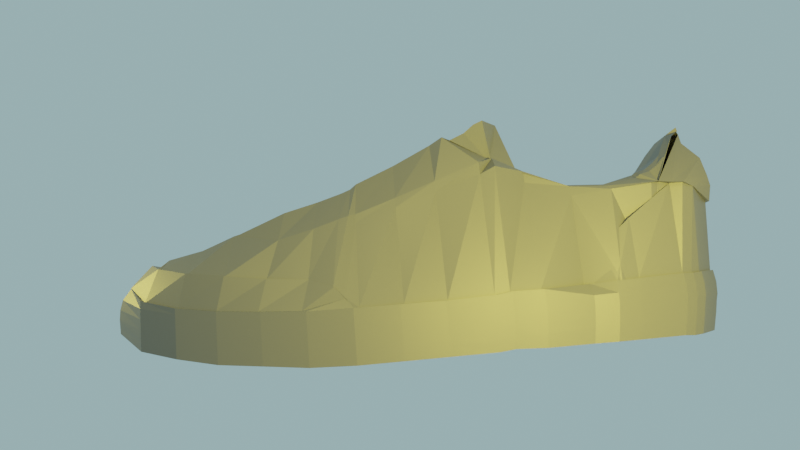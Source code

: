 # Source: nikeshoe.blend  (saved by Blender 2.83.19; exported with 4.5.12 LTS)
import bpy
from mathutils import Matrix  # noqa: F401  (used for matrix-valued properties, if any)

bpy.ops.wm.read_factory_settings(use_empty=True)
scene = bpy.context.scene
scene.name = 'Scene'

# ---- collections
col_collection = bpy.data.collections.new('Collection'); scene.collection.children.link(col_collection)

# ---- materials (node trees are filled in below, after node groups)
mat_material_001 = bpy.data.materials.new('Material.001')
mat_material_001.use_transparent_shadow = False

# ---- material node trees
mat_material_001.use_nodes = True; mat_material_001.node_tree.nodes.clear()
_N = mat_material_001.node_tree.nodes; _L = mat_material_001.node_tree.links
n0 = _N.new('ShaderNodeBsdfPrincipled'); n0.name = 'Principled BSDF'; n0.location = (10, 300)
n0.distribution = 'GGX'
n0.subsurface_method = 'BURLEY'
n0.inputs[0].default_value = (0.1065, 0.1065, 0.1065, 1.0)
n0.inputs[3].default_value = 1.45
n0.inputs[27].default_value = (0.0, 0.0, 0.0, 1.0)
n0.inputs[28].default_value = 1.0
n1 = _N.new('ShaderNodeOutputMaterial'); n1.name = 'Material Output'; n1.location = (300, 300)
_L.new(n0.outputs[0], n1.inputs[0])
n1.is_active_output = True

# ---- world
world_world = bpy.data.worlds.new('World'); scene.world = world_world
world_world.use_nodes = True; world_world.node_tree.nodes.clear()
_N = world_world.node_tree.nodes; _L = world_world.node_tree.links
n0 = _N.new('ShaderNodeOutputWorld'); n0.name = 'World Output'; n0.location = (300, 300)
n1 = _N.new('ShaderNodeMixShader'); n1.name = 'Mix Shader'; n1.location = (-67, 598)
n2 = _N.new('ShaderNodeRGB'); n2.name = 'RGB'; n2.location = (-137, 478)
n2.outputs[0].default_value = (0.3042, 0.4789, 0.5, 1.0)
n3 = _N.new('ShaderNodeBackground'); n3.name = 'Background'; n3.location = (90, 361)
_L.new(n3.outputs[0], n0.inputs[0])
_L.new(n2.outputs[0], n3.inputs[0])
n0.is_active_output = True
world_world.color = (0.05088, 0.05088, 0.05088)
world_world.use_sun_shadow = False
world_world.sun_shadow_jitter_overblur = 0.0

# ---- cameras
cam_camera = bpy.data.cameras.new('Camera')
cam_camera.sensor_fit = 'VERTICAL'
cam_camera.clip_end = 100.0
cam_camera.lens = 34.0
cam_camera.ortho_scale = 7.314
cam_camera.show_background_images = True

# ---- lights
light_light = bpy.data.lights.new('Light', 'POINT')
light_light.color = (0.2266, 0.1901, 0.02893)
light_light.transmission_factor = 0.0
light_light.energy = 1000.0
light_light.shadow_soft_size = 0.1
light_light.shadow_maximum_resolution = 0.006
light_light.use_absolute_resolution = True
light_light_001 = bpy.data.lights.new('Light.001', 'POINT')
light_light_001.color = (0.4385, 0.3662, 0.0514)
light_light_001.transmission_factor = 0.0
light_light_001.energy = 1000.0
light_light_001.shadow_soft_size = 0.1
light_light_001.shadow_maximum_resolution = 0.006
light_light_001.use_absolute_resolution = True
light_light_002 = bpy.data.lights.new('Light.002', 'POINT')
light_light_002.color = (0.3264, 0.2731, 0.03963)
light_light_002.transmission_factor = 0.0
light_light_002.energy = 1000.0
light_light_002.shadow_soft_size = 0.1
light_light_002.shadow_maximum_resolution = 0.006
light_light_002.use_absolute_resolution = True

# ---- meshes
me_cube_001 = bpy.data.meshes.new('Cube.001')
me_cube_001.from_pydata([(0.08709, -9.547, 8.891), (-0.02705, -9.182, 10.72), (-1.531, 1.0, 7.127), (-1.531, 1.0, 9.127), (0.9202, -9.547, 8.891), (0.8867, -9.182, 10.72), (3.171, 1.0, 7.127), (3.171, 1.0, 9.127), (-0.3484, 9.557, 9.531), (-0.3484, 9.334, 7.127), (0.4845, 9.334, 7.127), (0.4845, 9.557, 9.531), (0.08709, -9.553, 9.073), (0.08709, -9.572, 9.473), (0.08709, -9.537, 9.873), (0.08709, -9.431, 10.27), (-1.531, 1.0, 8.727), (-1.531, 1.0, 8.327), (-1.531, 1.0, 7.927), (-1.531, 1.0, 7.527), (3.171, 1.0, 8.727), (3.171, 1.0, 8.327), (3.171, 1.0, 7.927), (3.171, 1.0, 7.527), (0.9674, -9.431, 10.27), (0.9371, -9.537, 9.873), (0.9202, -9.572, 9.473), (0.9202, -9.553, 9.073), (-0.3484, 9.606, 9.05), (-0.3484, 9.59, 8.569), (-0.3484, 9.542, 8.337), (-0.3484, 9.468, 7.84), (0.4845, 9.606, 9.05), (0.4845, 9.59, 8.569), (0.4845, 9.542, 8.337), (0.4845, 9.468, 7.84), (2.875, 2.385, 7.127), (2.649, 3.774, 7.127), (2.374, 5.163, 7.127), (2.176, 6.552, 7.127), (1.824, 7.941, 7.127), (1.824, 8.126, 9.463), (2.176, 6.7, 9.396), (2.133, 5.274, 9.329), (2.649, 3.848, 9.261), (2.875, 2.422, 9.194), (-1.644, 2.385, 7.127), (-1.875, 3.774, 7.127), (-2.159, 5.163, 7.127), (-2.159, 6.552, 7.127), (-2.159, 7.941, 7.127), (-2.159, 8.126, 9.463), (-2.159, 6.7, 9.396), (-2.159, 5.274, 9.329), (-1.875, 3.848, 9.261), (-1.644, 2.422, 9.194), (-1.644, 2.407, 7.579), (-1.875, 3.818, 7.631), (-2.159, 5.23, 7.684), (-2.159, 6.641, 7.736), (-2.159, 8.052, 7.788), (-1.644, 2.419, 7.995), (-1.875, 3.843, 8.063), (-2.159, 5.266, 8.132), (-2.159, 6.69, 8.2), (-2.159, 8.114, 8.268), (-1.644, 2.427, 8.367), (-1.875, 3.859, 8.408), (-2.159, 5.291, 8.448), (-2.159, 6.722, 8.488), (-2.159, 8.154, 8.529), (-1.644, 2.43, 8.781), (-1.875, 3.864, 8.835), (-2.159, 5.299, 8.888), (-2.159, 6.733, 8.942), (-2.159, 8.168, 8.996), (2.875, 2.43, 8.781), (2.649, 3.864, 8.835), (2.374, 5.299, 8.888), (2.176, 6.733, 8.942), (1.824, 8.168, 8.996), (2.875, 2.427, 8.367), (2.649, 3.859, 8.408), (2.374, 5.291, 8.448), (2.176, 6.722, 8.488), (1.824, 8.154, 8.529), (2.875, 2.419, 7.995), (2.649, 3.843, 8.063), (2.374, 5.266, 8.132), (2.176, 6.69, 8.2), (1.824, 8.114, 8.268), (2.875, 2.407, 7.579), (2.649, 3.818, 7.631), (2.374, 5.23, 7.684), (2.176, 6.641, 7.736), (1.824, 8.052, 7.788), (-1.583, -0.2862, 7.127), (-1.943, -1.572, 7.127), (-2.264, -2.858, 7.185), (-2.409, -4.145, 7.357), (-2.371, -5.431, 7.515), (-2.159, -6.717, 7.38), (-1.53, -8.003, 8.163), (-1.53, -8.003, 10.05), (-2.159, -6.717, 9.207), (-2.371, -5.431, 9.4), (-2.409, -4.145, 9.246), (-2.264, -2.858, 9.137), (-1.943, -1.572, 9.127), (-1.583, -0.2862, 9.127), (2.795, -8.003, 8.163), (3.379, -6.717, 7.812), (3.681, -5.431, 7.515), (3.817, -4.145, 7.357), (3.86, -2.858, 7.185), (3.74, -1.572, 7.127), (3.469, -0.2862, 7.127), (3.469, -0.2862, 9.127), (3.74, -1.572, 9.127), (3.86, -2.858, 9.137), (3.817, -4.145, 9.246), (3.681, -5.431, 9.4), (3.379, -6.717, 9.639), (2.772, -8.003, 10.05), (3.469, -0.2862, 7.527), (3.74, -1.572, 7.527), (3.86, -2.858, 7.585), (3.817, -4.145, 7.757), (3.681, -5.431, 7.915), (3.379, -6.717, 8.212), (2.795, -8.003, 8.563), (3.469, -0.2862, 7.927), (3.74, -1.572, 7.927), (3.86, -2.858, 7.985), (3.817, -4.145, 8.157), (3.681, -5.431, 8.315), (3.379, -6.717, 8.612), (2.795, -8.003, 8.963), (3.469, -0.2862, 8.327), (3.74, -1.572, 8.327), (3.86, -2.858, 8.385), (3.817, -4.145, 8.557), (3.681, -5.431, 8.715), (3.379, -6.717, 9.012), (2.795, -8.003, 9.363), (3.469, -0.2862, 8.727), (3.74, -1.572, 8.727), (3.86, -2.858, 8.785), (3.817, -4.145, 8.957), (3.681, -5.431, 9.115), (3.379, -6.717, 9.412), (2.795, -8.003, 9.763), (-1.53, -8.003, 8.563), (-2.159, -6.717, 7.78), (-2.371, -5.431, 7.915), (-2.409, -4.145, 7.757), (-2.264, -2.858, 7.585), (-1.943, -1.572, 7.527), (-1.583, -0.2862, 7.527), (-1.53, -8.003, 8.963), (-2.159, -6.717, 8.18), (-2.371, -5.431, 8.315), (-2.409, -4.145, 8.157), (-2.264, -2.858, 7.985), (-1.943, -1.572, 7.927), (-1.583, -0.2862, 7.927), (-1.53, -8.003, 9.363), (-2.159, -6.717, 8.58), (-2.371, -5.431, 8.715), (-2.409, -4.145, 8.557), (-2.264, -2.858, 8.385), (-1.943, -1.572, 8.327), (-1.583, -0.2862, 8.327), (-1.53, -8.003, 9.763), (-2.159, -6.717, 8.98), (-2.371, -5.431, 9.115), (-2.409, -4.145, 8.957), (-2.264, -2.858, 8.785), (-1.943, -1.572, 8.727), (-1.583, -0.2862, 8.727), (2.731, -7.878, 9.964), (1.222, -9.02, 10.72), (-0.2931, -9.02, 10.72), (-1.482, -7.878, 10.03), (-2.11, -6.654, 9.206), (-2.323, -5.43, 9.41), (-2.361, -4.206, 9.264), (-2.216, -2.982, 9.161), (-1.953, -1.758, 9.239), (3.596, -1.758, 9.491), (3.831, -2.982, 9.161), (3.769, -4.206, 9.264), (3.633, -5.43, 9.41), (3.331, -6.654, 9.638), (2.084, -7.736, 11.29), (1.047, -8.385, 11.59), (-0.4449, -8.385, 11.59), (-1.482, -7.736, 11.29), (-1.982, -6.512, 10.47), (-2.323, -5.288, 10.67), (-2.298, -4.064, 10.44), (-2.216, -2.84, 10.29), (-1.95, -2.088, 9.505), (3.592, -2.088, 9.921), (3.298, -2.84, 10.29), (3.308, -4.064, 10.44), (3.308, -5.288, 10.67), (3.042, -6.512, 10.91), (1.463, -7.757, 11.4), (0.914, -8.261, 11.55), (-0.3749, -8.196, 11.37), (-0.7218, -7.822, 11.55), (-1.89, -1.57, 9.146), (3.724, -1.611, 9.146), (-1.922, -1.794, 9.283), (3.608, -1.794, 9.503), (3.577, -2.119, 9.927), (-1.942, -2.119, 9.561), (-1.467, -7.676, 11.27), (-1.911, -6.472, 10.46), (-2.234, -5.267, 10.66), (-2.234, -4.063, 10.44), (-2.171, -2.859, 10.29), (3.293, -2.859, 10.29), (3.239, -4.063, 10.44), (3.287, -5.267, 10.66), (2.983, -6.472, 10.89), (2.069, -7.676, 11.27), (-1.83, -1.495, 9.53), (-1.561, -1.677, 12.64), (2.6, -1.677, 12.64), (2.6, -1.977, 12.54), (-1.528, -1.977, 12.54), (-1.028, -7.559, 11.66), (-1.139, -6.355, 11.88), (-1.168, -5.356, 12.35), (-1.735, -3.827, 11.94), (-1.554, -2.742, 12.26), (2.6, -2.742, 12.26), (2.6, -3.827, 11.94), (1.977, -5.356, 12.35), (1.975, -6.355, 11.88), (1.658, -7.559, 11.66), (-1.536, -0.1896, 9.13), (-1.484, 1.036, 9.13), (3.095, 1.036, 9.13), (2.829, 2.392, 9.194), (-1.597, 2.392, 9.194), (2.042, 5.111, 9.322), (2.602, 3.751, 9.258), (-2.112, 5.111, 9.322), (-1.828, 3.751, 9.258), (-1.836, -1.416, 9.13), (3.382, -0.1896, 9.13), (3.655, -1.416, 9.13), (-1.462, -0.2512, 13.19), (-1.359, 0.9749, 13.71), (2.515, 0.9749, 13.71), (2.617, 2.33, 14.26), (-0.8583, 2.33, 14.26), (2.0, 5.049, 13.15), (2.086, 3.69, 13.88), (-1.31, 5.049, 13.15), (-1.559, 3.69, 13.88), (-1.555, -1.477, 12.69), (2.491, -0.2512, 13.19), (2.517, -1.477, 12.69), (2.769, 2.854, 7.186), (2.769, 2.903, 9.274), (-1.72, 2.854, 7.512), (-1.72, 2.903, 9.6), (-1.72, 2.884, 7.981), (-1.72, 2.9, 8.402), (-1.72, 2.91, 8.765), (-1.72, 2.914, 9.183), (2.769, 2.914, 8.857), (2.769, 2.91, 8.439), (2.769, 2.9, 8.076), (2.769, 2.884, 7.655), (2.723, 2.852, 9.273), (-1.673, 2.852, 9.599), (2.086, 2.79, 14.52), (-1.171, 2.79, 14.52), (-0.3129, 9.481, 9.527), (0.4491, 9.481, 9.527), (1.789, 8.101, 9.462), (2.097, 6.726, 9.397), (2.097, 5.35, 9.332), (-2.123, 8.101, 9.462), (-2.123, 6.726, 9.397), (-2.123, 5.35, 9.332), (-0.7438, 9.523, 12.3), (0.7364, 9.523, 12.3), (1.937, 8.034, 12.95), (2.097, 6.659, 11.72), (1.741, 5.283, 9.302), (-2.123, 8.034, 12.95), (-2.123, 6.659, 11.72), (-2.123, 5.283, 9.628), (1.473, 8.583, 7.106), (-1.436, 8.882, 7.169), (-1.436, 9.007, 7.862), (-1.436, 9.076, 8.352), (-1.436, 9.121, 8.595), (-1.436, 9.136, 9.071), (1.473, 8.838, 9.008), (1.473, 8.822, 8.532), (1.473, 8.777, 8.289), (1.473, 8.708, 7.799), (1.473, 8.791, 9.483), (-1.436, 9.09, 9.546), (1.438, 8.735, 9.481), (-1.4, 9.034, 9.594), (1.876, 8.735, 12.79), (-1.402, 8.907, 12.75), (2.339, 5.857, 7.127), (2.339, 5.987, 9.362), (-2.159, 5.857, 7.127), (-2.159, 5.987, 9.362), (-2.159, 5.935, 7.71), (-2.159, 5.978, 8.166), (-2.159, 6.007, 8.468), (-2.159, 6.016, 8.915), (2.339, 6.016, 8.915), (2.339, 6.007, 8.468), (2.339, 5.978, 8.166), (2.339, 5.935, 7.71), (2.303, 6.038, 9.365), (-2.123, 6.038, 9.365), (2.097, 5.68, 10.67), (-2.133, 5.68, 10.67), (1.72, 7.437, 9.384), (-2.112, 7.437, 9.384), (-2.112, 7.375, 13.21), (-1.536, -0.2453, 12.8), (-1.571, -1.471, 12.35), (2.086, 3.696, 13.43), (2.043, 5.055, 12.78), (2.617, -1.471, 12.35), (2.617, 2.336, 13.78), (2.617, 0.9808, 13.27), (2.617, -0.2453, 12.8), (-1.456, 3.696, 13.43), (-1.547, 5.055, 12.78), (-1.511, 0.9808, 13.27), (-1.267, 2.336, 13.78), (-1.272, 2.796, 14.05), (2.617, 2.796, 14.05), (1.957, 7.686, 13.03), (-2.112, 7.686, 13.03), (1.628, 7.81, 9.464), (-2.112, 7.81, 9.292), (-2.112, 8.059, 12.94), (1.901, 8.059, 12.94), (1.684, 8.459, 9.446), (-1.844, 8.729, 9.527), (1.649, 8.418, 9.445), (-1.808, 8.689, 9.525), (2.031, 8.385, 12.91), (-2.123, 8.385, 12.91), (1.684, 8.262, 7.09), (-1.844, 8.532, 7.171), (-1.844, 8.651, 7.847), (-1.844, 8.716, 8.332), (-1.844, 8.759, 8.585), (-1.844, 8.773, 9.056), (1.684, 8.503, 8.975), (1.684, 8.488, 8.504), (1.684, 8.445, 8.252), (1.684, 8.38, 7.767), (1.72, 7.245, 9.379), (-1.773, 7.183, 13.34), (-2.112, 7.245, 9.379), (-2.072, 7.469, 13.01), (2.043, 7.469, 13.01), (1.945, 6.116, 13.06), (-1.408, 6.116, 13.06), (-2.112, 6.178, 9.351), (2.292, 6.178, 9.351), (-1.853, 6.262, 12.9), (2.043, 6.262, 12.9), (-0.9043, 9.572, 12.28), (0.9028, 9.572, 12.28), (2.132, 8.394, 12.91), (2.132, 8.031, 12.95), (-2.157, 8.394, 12.91), (-2.157, 8.031, 12.95), (1.876, 8.756, 12.74), (-1.901, 8.756, 12.74), (2.076, 7.671, 13.03), (-2.173, 7.671, 13.03), (1.636, 7.15, 13.35), (-1.776, 7.15, 13.35), (-1.181, 9.493, 12.83), (1.324, 9.493, 12.83), (1.367, 9.282, 13.97), (1.009, 8.926, 14.73), (-1.133, 9.282, 13.97), (-0.694, 8.926, 14.73), (1.446, 9.388, 13.23), (-1.319, 9.388, 13.23), (0.7329, 8.977, 15.2), (0.6933, 8.947, 15.33), (-0.4675, 8.947, 15.33), (-0.4653, 8.977, 15.2), (1.692, 7.291, 13.46), (-1.81, 7.291, 13.46), (1.72, 7.277, 9.379), (1.72, 7.309, 9.38), (1.72, 7.341, 9.381), (1.72, 7.373, 9.382), (1.72, 7.405, 9.383), (-2.072, 7.614, 13.02), (-2.072, 7.65, 13.03), (-2.112, 7.343, 13.23), (-2.112, 7.311, 13.25), (-2.112, 7.279, 13.27), (-2.112, 7.247, 13.3), (-2.112, 7.215, 13.32), (-2.112, 7.405, 9.383), (-2.112, 7.373, 9.382), (-2.112, 7.341, 9.381), (-2.112, 7.309, 9.38), (-2.112, 7.277, 9.379), (-1.848, 7.183, 13.33), (1.487, 8.104, 14.1), (1.546, 7.833, 13.78), (1.627, 7.562, 13.55), (-0.5675, 8.635, 15.06), (-1.194, 8.375, 14.65), (-1.624, 8.104, 14.1), (-1.777, 7.833, 13.65), (-1.762, 7.562, 13.55), (-0.7746, -1.662, 13.85), (1.828, -1.662, 13.85), (1.819, -1.953, 13.72), (-0.5792, -1.953, 13.72), (-1.135, -5.163, 12.4), (-0.6145, -3.751, 13.11), (-0.5808, -2.697, 13.46), (1.796, -2.697, 13.46), (1.931, -3.751, 13.11), (2.005, -5.163, 12.4), (-0.9872, -0.2755, 14.68), (-0.8637, 0.9163, 15.36), (1.777, 0.9163, 15.36), (2.059, 1.316, 15.56), (-0.7841, 1.316, 15.56), (2.059, 2.681, 14.5), (-1.054, 2.681, 14.5), (-0.8001, -1.467, 14.04), (1.702, -0.2755, 14.68), (1.831, -1.467, 14.04), (1.916, 3.499, 14.01), (-1.276, 3.499, 14.01), (1.916, 2.76, 14.54), (-1.125, 2.76, 14.54), (1.894, 2.67, 14.52), (2.104, 1.549, 15.39), (-0.914, 2.67, 14.52), (-0.7676, 1.549, 15.39), (0.9013, 3.125, 16.25), (-0.2937, 3.125, 16.25), (1.916, 2.621, 16.14), (-0.5195, 2.621, 16.14), (1.894, 2.35, 16.02), (1.894, 2.019, 15.7), (-0.5898, 2.35, 16.02), (-0.645, 2.019, 15.7), (1.899, 4.972, 13.23), (2.127, 3.556, 13.87), (-1.421, 4.972, 13.12), (-1.409, 3.556, 13.87), (-0.7621, 3.356, 14.01), (1.851, 6.084, 13.14), (-1.585, 6.084, 13.03), (-1.791, 7.196, 13.32), (-1.861, 7.309, 13.44), (1.677, 7.162, 13.33), (1.709, 7.309, 13.44), (0.7091, 8.973, 15.35), (-0.4601, 8.973, 15.35), (1.65, 7.591, 13.54), (-1.856, 7.591, 13.54), (1.001, 8.657, 15.08), (1.191, 8.438, 14.68), (1.512, 8.156, 14.11), (1.586, 7.874, 13.78), (-0.8443, 8.661, 15.08), (-1.267, 8.438, 14.68), (-1.604, 8.156, 14.11), (-1.669, 7.874, 13.78), (1.95, 3.356, 14.01), (1.462, 4.926, 13.28), (1.518, 3.509, 14.04), (-1.156, 4.926, 13.28), (-1.533, 3.509, 14.04), (-0.9119, 3.31, 14.18), (1.356, 6.038, 13.19), (-1.412, 6.038, 13.19), (1.401, 7.032, 13.48), (-1.363, 7.032, 13.48), (-1.484, 7.263, 13.55), (-1.316, 7.116, 13.5), (1.399, 7.116, 13.5), (1.409, 7.263, 13.6), (0.674, 8.957, 15.53), (-0.4004, 8.957, 15.53), (1.413, 7.545, 13.7), (-1.507, 7.545, 13.7), (0.5115, 8.636, 15.26), (0.8265, 8.392, 14.84), (1.172, 8.11, 14.27), (1.345, 7.828, 13.95), (-0.5004, 8.636, 15.26), (-0.9013, 8.392, 14.84), (-1.247, 8.11, 14.27), (-1.435, 7.828, 13.95), (1.95, 3.31, 14.18)], [(229, 230), (391, 392), (415, 416), (416, 417), (417, 418), (480, 401), (478, 500)], [(179, 109, 3, 16), (308, 299, 10, 35), (151, 123, 5, 24), (24, 5, 1, 15), (102, 110, 4, 0), (103, 1, 182, 183), (28, 8, 11, 32), (299, 300, 9, 10), (355, 51, 288, 357), (304, 310, 8, 28), (300, 301, 31, 9), (301, 302, 30, 31), (302, 303, 29, 30), (303, 304, 28, 29), (9, 31, 35, 10), (31, 30, 34, 35), (30, 29, 33, 34), (29, 28, 32, 33), (4, 27, 12, 0), (27, 26, 13, 12), (26, 25, 14, 13), (25, 24, 15, 14), (110, 130, 27, 4), (130, 137, 26, 27), (137, 144, 25, 26), (144, 151, 24, 25), (309, 305, 32, 11), (305, 306, 33, 32), (306, 307, 34, 33), (307, 308, 35, 34), (96, 158, 19, 2), (158, 165, 18, 19), (165, 172, 17, 18), (172, 179, 16, 17), (22, 23, 91, 86), (277, 278, 92, 87), (87, 92, 93, 88), (325, 326, 94, 89), (89, 94, 95, 90), (21, 22, 86, 81), (276, 277, 87, 82), (82, 87, 88, 83), (324, 325, 89, 84), (84, 89, 90, 85), (20, 21, 81, 76), (275, 276, 82, 77), (77, 82, 83, 78), (323, 324, 84, 79), (79, 84, 85, 80), (7, 20, 76, 45), (268, 275, 77, 44), (44, 77, 78, 43), (316, 323, 79, 42), (42, 79, 80, 41), (17, 16, 71, 66), (273, 274, 72, 67), (67, 72, 73, 68), (321, 322, 74, 69), (69, 74, 75, 70), (18, 17, 66, 61), (272, 273, 67, 62), (62, 67, 68, 63), (320, 321, 69, 64), (64, 69, 70, 65), (19, 18, 61, 56), (271, 272, 62, 57), (57, 62, 63, 58), (319, 320, 64, 59), (59, 64, 65, 60), (2, 19, 56, 46), (269, 271, 57, 47), (47, 57, 58, 48), (317, 319, 59, 49), (49, 59, 60, 50), (16, 3, 55, 71), (274, 270, 54, 72), (72, 54, 53, 73), (322, 318, 52, 74), (74, 52, 51, 75), (108, 118, 254, 252), (268, 44, 249, 279), (55, 3, 244, 247), (42, 41, 285, 286), (318, 53, 290, 328), (6, 2, 46, 36), (267, 269, 47, 37), (37, 47, 48, 38), (315, 317, 49, 39), (39, 49, 50, 40), (23, 6, 36, 91), (278, 267, 37, 92), (92, 37, 38, 93), (326, 315, 39, 94), (94, 39, 40, 95), (14, 15, 173, 166), (166, 173, 174, 167), (167, 174, 175, 168), (168, 175, 176, 169), (169, 176, 177, 170), (170, 177, 178, 171), (171, 178, 179, 172), (13, 14, 166, 159), (159, 166, 167, 160), (160, 167, 168, 161), (161, 168, 169, 162), (162, 169, 170, 163), (163, 170, 171, 164), (164, 171, 172, 165), (12, 13, 159, 152), (152, 159, 160, 153), (153, 160, 161, 154), (154, 161, 162, 155), (155, 162, 163, 156), (156, 163, 164, 157), (157, 164, 165, 158), (0, 12, 152, 102), (102, 152, 153, 101), (101, 153, 154, 100), (100, 154, 155, 99), (99, 155, 156, 98), (98, 156, 157, 97), (97, 157, 158, 96), (21, 20, 145, 138), (138, 145, 146, 139), (139, 146, 147, 140), (140, 147, 148, 141), (141, 148, 149, 142), (142, 149, 150, 143), (143, 150, 151, 144), (22, 21, 138, 131), (131, 138, 139, 132), (132, 139, 140, 133), (133, 140, 141, 134), (134, 141, 142, 135), (135, 142, 143, 136), (136, 143, 144, 137), (23, 22, 131, 124), (124, 131, 132, 125), (125, 132, 133, 126), (126, 133, 134, 127), (127, 134, 135, 128), (128, 135, 136, 129), (129, 136, 137, 130), (6, 23, 124, 116), (116, 124, 125, 115), (115, 125, 126, 114), (114, 126, 127, 113), (113, 127, 128, 112), (112, 128, 129, 111), (111, 129, 130, 110), (3, 109, 243, 244), (270, 55, 247, 280), (5, 123, 180, 181), (123, 122, 193, 180), (108, 107, 187, 188), (122, 121, 192, 193), (107, 106, 186, 187), (2, 6, 116, 96), (96, 116, 115, 97), (97, 115, 114, 98), (98, 114, 113, 99), (99, 113, 112, 100), (100, 112, 111, 101), (101, 111, 110, 102), (20, 7, 117, 145), (145, 117, 118, 146), (146, 118, 119, 147), (147, 119, 120, 148), (148, 120, 121, 149), (149, 121, 122, 150), (150, 122, 123, 151), (15, 1, 103, 173), (173, 103, 104, 174), (174, 104, 105, 175), (175, 105, 106, 176), (176, 106, 107, 177), (177, 107, 108, 178), (178, 108, 109, 179), (182, 181, 195, 196), (190, 189, 203, 204), (181, 180, 194, 195), (188, 187, 201, 202), (187, 186, 200, 201), (207, 206, 225, 226), (197, 194, 227, 218), (1, 5, 181, 182), (104, 103, 183, 184), (119, 118, 189, 190), (105, 104, 184, 185), (120, 119, 190, 191), (106, 105, 185, 186), (121, 120, 191, 192), (194, 197, 211, 208), (198, 197, 218, 219), (206, 205, 224, 225), (189, 118, 213, 215), (205, 204, 223, 224), (204, 203, 216, 223), (191, 190, 204, 205), (183, 182, 196, 197), (192, 191, 205, 206), (184, 183, 197, 198), (193, 192, 206, 207), (185, 184, 198, 199), (180, 193, 207, 194), (186, 185, 199, 200), (208, 211, 210, 209), (196, 195, 209, 210), (197, 196, 210, 211), (195, 194, 208, 209), (224, 223, 238, 239), (214, 217, 232, 229), (223, 216, 231, 238), (216, 215, 230, 231), (217, 222, 237, 232), (222, 221, 236, 237), (212, 214, 229, 228), (203, 189, 215, 216), (199, 198, 219, 220), (118, 108, 212, 213), (194, 207, 226, 227), (188, 202, 217, 214), (200, 199, 220, 221), (108, 188, 214, 212), (201, 200, 221, 222), (202, 201, 222, 217), (237, 236, 438, 439), (265, 257, 445, 451), (449, 447, 460, 459), (236, 235, 437, 438), (240, 235, 234, 241), (241, 234, 233, 242), (225, 224, 239, 240), (219, 218, 233, 234), (218, 227, 242, 233), (226, 225, 240, 241), (220, 219, 234, 235), (227, 226, 241, 242), (221, 220, 235, 236), (341, 340, 257, 265), (347, 336, 261, 281), (335, 338, 266, 264), (334, 335, 264, 255), (336, 337, 260, 261), (118, 117, 253, 254), (7, 45, 246, 245), (109, 108, 252, 243), (53, 54, 251, 250), (44, 43, 248, 249), (117, 7, 245, 253), (43, 53, 250, 248), (255, 264, 450, 443), (282, 449, 459, 456), (371, 376, 475, 476), (259, 256, 444, 447), (230, 266, 452, 434), (340, 339, 258, 257), (343, 342, 263, 262), (338, 341, 265, 266), (345, 344, 256, 259), (348, 374, 370, 331), (344, 334, 255, 256), (346, 345, 259, 282), (342, 346, 282, 263), (257, 258, 446, 445), (339, 347, 281, 258), (54, 270, 280, 251), (91, 36, 267, 278), (36, 46, 269, 267), (45, 268, 279, 246), (71, 55, 270, 274), (46, 56, 271, 269), (56, 61, 272, 271), (61, 66, 273, 272), (66, 71, 274, 273), (45, 76, 275, 268), (76, 81, 276, 275), (81, 86, 277, 276), (86, 91, 278, 277), (311, 284, 292, 313), (327, 286, 294, 329), (288, 289, 297, 296), (316, 42, 286, 327), (51, 52, 289, 288), (309, 11, 284, 311), (11, 8, 283, 284), (53, 43, 287, 290), (313, 292, 382, 387), (330, 329, 294, 297), (297, 294, 293, 296), (328, 290, 298, 330), (357, 288, 296, 359), (286, 285, 293, 294), (284, 283, 291, 292), (290, 287, 295, 298), (283, 312, 314, 291), (354, 309, 311, 356), (356, 311, 313, 358), (368, 369, 308, 307), (367, 368, 307, 306), (366, 367, 306, 305), (354, 366, 305, 309), (364, 365, 304, 303), (363, 364, 303, 302), (362, 363, 302, 301), (361, 362, 301, 300), (365, 355, 310, 304), (8, 310, 312, 283), (360, 361, 300, 299), (369, 360, 299, 308), (289, 328, 330, 297), (298, 295, 329, 330), (43, 316, 327, 287), (287, 327, 329, 295), (93, 38, 315, 326), (38, 48, 317, 315), (52, 318, 328, 289), (73, 53, 318, 322), (48, 58, 319, 317), (58, 63, 320, 319), (63, 68, 321, 320), (68, 73, 322, 321), (43, 78, 323, 316), (78, 83, 324, 323), (83, 88, 325, 324), (88, 93, 326, 325), (292, 291, 381, 382), (413, 414, 333, 349), (411, 419, 332, 331), (419, 413, 349, 332), (331, 332, 351, 350), (246, 279, 347, 339), (251, 280, 346, 342), (280, 247, 345, 346), (244, 243, 334, 344), (247, 244, 344, 345), (254, 253, 341, 338), (250, 251, 342, 343), (245, 246, 339, 340), (249, 248, 337, 336), (243, 252, 335, 334), (252, 254, 338, 335), (279, 249, 336, 347), (253, 245, 340, 341), (483, 333, 477), (350, 351, 352, 353), (348, 331, 350, 353), (332, 349, 352, 351), (349, 348, 353, 352), (95, 40, 360, 369), (40, 50, 361, 360), (75, 51, 355, 365), (50, 60, 362, 361), (60, 65, 363, 362), (65, 70, 364, 363), (70, 75, 365, 364), (41, 80, 366, 354), (80, 85, 367, 366), (85, 90, 368, 367), (90, 95, 369, 368), (285, 356, 358, 293), (41, 354, 356, 285), (359, 296, 386, 385), (312, 357, 359, 314), (310, 355, 357, 312), (478, 389, 479), (377, 379, 373, 372), (378, 377, 372, 370), (379, 376, 371, 373), (380, 378, 370, 374), (337, 248, 378, 380), (376, 262, 471, 475), (343, 262, 376, 379), (248, 250, 377, 378), (250, 343, 379, 377), (260, 337, 380, 375), (383, 387, 399, 395), (381, 388, 400, 393), (390, 386, 398, 404), (387, 382, 394, 399), (384, 389, 401, 396), (431, 432, 483, 491), (358, 313, 387, 383), (293, 358, 383, 384), (418, 371, 392, 424), (291, 314, 388, 381), (293, 348, 389, 384), (479, 389, 482), (314, 359, 385, 388), (349, 296, 386, 390), (400, 399, 394, 393), (397, 395, 399, 400), (401, 404, 403, 402), (453, 261, 470, 492), (398, 396, 401, 404), (398, 396, 395, 397), (388, 385, 397, 400), (382, 381, 393, 394), (384, 383, 395, 396), (333, 483, 349), (385, 386, 398, 397), (424, 392, 406, 432), (390, 431, 349), (333, 418, 477), (387, 292, 382), (503, 477, 501), (391, 478, 375, 474), (260, 375, 474, 469), (501, 500, 504, 503), (482, 348, 487), (424, 477, 418), (372, 373, 412, 420), (420, 412, 413, 419), (370, 372, 423, 407), (407, 423, 422, 408), (408, 422, 421, 409), (409, 421, 420, 410), (410, 420, 419, 411), (373, 371, 415, 412), (412, 415, 414, 413), (264, 229, 433, 450), (230, 338, 266), (434, 433, 436, 435), (435, 436, 439, 440), (440, 439, 438, 441), (441, 438, 437, 442), (444, 445, 446, 447), (445, 444, 443, 451), (451, 443, 450, 452), (263, 282, 456, 454), (452, 450, 433, 434), (258, 281, 448, 446), (266, 265, 451, 452), (232, 237, 439, 436), (231, 230, 434, 435), (238, 231, 435, 440), (282, 259, 447, 449), (229, 232, 436, 433), (256, 255, 443, 444), (235, 240, 442, 437), (239, 238, 440, 441), (240, 239, 441, 442), (453, 454, 462, 461), (454, 456, 464, 462), (458, 457, 465, 466), (432, 406, 477, 483), (448, 281, 455, 457), (281, 261, 453, 455), (447, 446, 458, 460), (446, 448, 457, 458), (463, 464, 467, 465), (464, 463, 461, 462), (468, 466, 465, 467), (457, 455, 463, 465), (459, 460, 468, 467), (455, 453, 461, 463), (456, 459, 467, 464), (460, 458, 466, 468), (478, 479, 505, 504), (492, 470, 494, 518), (485, 484, 510, 511), (472, 473, 497, 496), (490, 491, 517, 516), (424, 501, 477), (473, 492, 518, 497), (484, 480, 506, 510), (489, 490, 516, 515), (488, 489, 515, 514), (476, 475, 499, 501), (426, 425, 486, 487), (263, 454, 473, 472), (261, 260, 469, 470), (427, 426, 487, 482), (454, 453, 492, 473), (403, 428, 488, 481), (262, 263, 472, 471), (391, 405, 479, 478), (428, 429, 489, 488), (504, 391, 474, 498), (402, 403, 481, 480), (429, 430, 490, 489), (405, 427, 482, 479), (430, 431, 491, 490), (496, 494, 493, 495), (499, 498, 500, 501), (495, 493, 498, 499), (503, 504, 505, 502), (514, 510, 506, 507), (502, 505, 508, 509), (509, 508, 513, 517), (517, 513, 512, 516), (516, 512, 511, 515), (515, 511, 510, 514), (494, 496, 497, 518), (491, 483, 509, 517), (469, 474, 498, 493), (486, 485, 511, 512), (503, 502, 477), (475, 471, 495, 499), (487, 486, 512, 513), (480, 481, 507, 506), (487, 348, 486), (482, 487, 513, 508), (470, 469, 493, 494), (479, 482, 508, 505), (485, 348, 484), (481, 488, 514, 507), (471, 472, 496, 495), (483, 477, 502, 509), (211, 218, 194, 227, 208, 242, 233), (242, 208, 194, 227), (211, 233, 218, 197), (252, 335, 229, 228), (335, 229, 264), (252, 228, 212), (349, 483, 431), (215, 254, 338, 230), (254, 189, 118), (254, 215, 189), (404, 390, 403), (428, 403, 390), (428, 390, 430), (430, 390, 431), (428, 430, 429), (387, 313, 388, 383), (388, 381, 314), (375, 478, 389, 380), (348, 486, 484, 389)])
_uv = me_cube_001.uv_layers.new(name='UVMap')
_uv.uv.foreach_set('vector', [0.575, 0.2188, 0.625, 0.2188, 0.625, 0.25, 0.575, 0.25, 0.425, 0.5, 0.375, 0.5, 0.375, 0.5, 0.425, 0.5, 0.575, 0.7188, 0.625, 0.7188, 0.625, 0.75, 0.575, 0.75, 0.575, 0.75, 0.625, 0.75, 0.625, 1.0, 0.575, 1.0, 0.125, 0.7188, 0.375, 0.7188, 0.375, 0.75, 0.125, 0.75, 0.625, 0.03125, 0.625, 0.0, 0.625, 0.0, 0.625, 0.03125, 0.575, 0.25, 0.625, 0.25, 0.625, 0.5, 0.575, 0.5, 0.375, 0.5, 0.125, 0.5, 0.125, 0.5, 0.375, 0.5, 0.625, 0.25, 0.625, 0.25, 0.625, 0.25, 0.625, 0.25, 0.575, 0.25, 0.625, 0.25, 0.625, 0.25, 0.575, 0.25, 0.375, 0.25, 0.425, 0.25, 0.425, 0.25, 0.375, 0.25, 0.425, 0.25, 0.475, 0.25, 0.475, 0.25, 0.425, 0.25, 0.475, 0.25, 0.525, 0.25, 0.525, 0.25, 0.475, 0.25, 0.525, 0.25, 0.575, 0.25, 0.575, 0.25, 0.525, 0.25, 0.375, 0.25, 0.425, 0.25, 0.425, 0.5, 0.375, 0.5, 0.425, 0.25, 0.475, 0.25, 0.475, 0.5, 0.425, 0.5, 0.475, 0.25, 0.525, 0.25, 0.525, 0.5, 0.475, 0.5, 0.525, 0.25, 0.575, 0.25, 0.575, 0.5, 0.525, 0.5, 0.375, 0.75, 0.425, 0.75, 0.425, 1.0, 0.375, 1.0, 0.425, 0.75, 0.475, 0.75, 0.475, 1.0, 0.425, 1.0, 0.475, 0.75, 0.525, 0.75, 0.525, 1.0, 0.475, 1.0, 0.525, 0.75, 0.575, 0.75, 0.575, 1.0, 0.525, 1.0, 0.375, 0.7188, 0.425, 0.7188, 0.425, 0.75, 0.375, 0.75, 0.425, 0.7188, 0.475, 0.7188, 0.475, 0.75, 0.425, 0.75, 0.475, 0.7188, 0.525, 0.7188, 0.525, 0.75, 0.475, 0.75, 0.525, 0.7188, 0.575, 0.7188, 0.575, 0.75, 0.525, 0.75, 0.625, 0.5, 0.575, 0.5, 0.575, 0.5, 0.625, 0.5, 0.575, 0.5, 0.525, 0.5, 0.525, 0.5, 0.575, 0.5, 0.525, 0.5, 0.475, 0.5, 0.475, 0.5, 0.525, 0.5, 0.475, 0.5, 0.425, 0.5, 0.425, 0.5, 0.475, 0.5, 0.375, 0.2188, 0.425, 0.2188, 0.425, 0.25, 0.375, 0.25, 0.425, 0.2188, 0.475, 0.2188, 0.475, 0.25, 0.425, 0.25, 0.475, 0.2188, 0.525, 0.2188, 0.525, 0.25, 0.475, 0.25, 0.525, 0.2188, 0.575, 0.2188, 0.575, 0.25, 0.525, 0.25, 0.475, 0.5, 0.425, 0.5, 0.425, 0.5, 0.475, 0.5, 0.475, 0.5, 0.425, 0.5, 0.425, 0.5, 0.475, 0.5, 0.475, 0.5, 0.425, 0.5, 0.425, 0.5, 0.475, 0.5, 0.475, 0.5, 0.425, 0.5, 0.425, 0.5, 0.475, 0.5, 0.475, 0.5, 0.425, 0.5, 0.425, 0.5, 0.475, 0.5, 0.525, 0.5, 0.475, 0.5, 0.475, 0.5, 0.525, 0.5, 0.525, 0.5, 0.475, 0.5, 0.475, 0.5, 0.525, 0.5, 0.525, 0.5, 0.475, 0.5, 0.475, 0.5, 0.525, 0.5, 0.525, 0.5, 0.475, 0.5, 0.475, 0.5, 0.525, 0.5, 0.525, 0.5, 0.475, 0.5, 0.475, 0.5, 0.525, 0.5, 0.575, 0.5, 0.525, 0.5, 0.525, 0.5, 0.575, 0.5, 0.575, 0.5, 0.525, 0.5, 0.525, 0.5, 0.575, 0.5, 0.575, 0.5, 0.525, 0.5, 0.525, 0.5, 0.575, 0.5, 0.575, 0.5, 0.525, 0.5, 0.525, 0.5, 0.575, 0.5, 0.575, 0.5, 0.525, 0.5, 0.525, 0.5, 0.575, 0.5, 0.625, 0.5, 0.575, 0.5, 0.575, 0.5, 0.625, 0.5, 0.625, 0.5, 0.575, 0.5, 0.575, 0.5, 0.625, 0.5, 0.625, 0.5, 0.575, 0.5, 0.575, 0.5, 0.625, 0.5, 0.625, 0.5, 0.575, 0.5, 0.575, 0.5, 0.625, 0.5, 0.625, 0.5, 0.575, 0.5, 0.575, 0.5, 0.625, 0.5, 0.525, 0.25, 0.575, 0.25, 0.575, 0.25, 0.525, 0.25, 0.525, 0.25, 0.575, 0.25, 0.575, 0.25, 0.525, 0.25, 0.525, 0.25, 0.575, 0.25, 0.575, 0.25, 0.525, 0.25, 0.525, 0.25, 0.575, 0.25, 0.575, 0.25, 0.525, 0.25, 0.525, 0.25, 0.575, 0.25, 0.575, 0.25, 0.525, 0.25, 0.475, 0.25, 0.525, 0.25, 0.525, 0.25, 0.475, 0.25, 0.475, 0.25, 0.525, 0.25, 0.525, 0.25, 0.475, 0.25, 0.475, 0.25, 0.525, 0.25, 0.525, 0.25, 0.475, 0.25, 0.475, 0.25, 0.525, 0.25, 0.525, 0.25, 0.475, 0.25, 0.475, 0.25, 0.525, 0.25, 0.525, 0.25, 0.475, 0.25, 0.425, 0.25, 0.475, 0.25, 0.475, 0.25, 0.425, 0.25, 0.425, 0.25, 0.475, 0.25, 0.475, 0.25, 0.425, 0.25, 0.425, 0.25, 0.475, 0.25, 0.475, 0.25, 0.425, 0.25, 0.425, 0.25, 0.475, 0.25, 0.475, 0.25, 0.425, 0.25, 0.425, 0.25, 0.475, 0.25, 0.475, 0.25, 0.425, 0.25, 0.375, 0.25, 0.425, 0.25, 0.425, 0.25, 0.375, 0.25, 0.375, 0.25, 0.425, 0.25, 0.425, 0.25, 0.375, 0.25, 0.375, 0.25, 0.425, 0.25, 0.425, 0.25, 0.375, 0.25, 0.375, 0.25, 0.425, 0.25, 0.425, 0.25, 0.375, 0.25, 0.375, 0.25, 0.425, 0.25, 0.425, 0.25, 0.375, 0.25, 0.575, 0.25, 0.625, 0.25, 0.625, 0.25, 0.575, 0.25, 0.575, 0.25, 0.625, 0.25, 0.625, 0.25, 0.575, 0.25, 0.575, 0.25, 0.625, 0.25, 0.625, 0.25, 0.575, 0.25, 0.575, 0.25, 0.625, 0.25, 0.625, 0.25, 0.575, 0.25, 0.575, 0.25, 0.625, 0.25, 0.625, 0.25, 0.575, 0.25, 0.875, 0.5625, 0.625, 0.5625, 0.625, 0.5625, 0.875, 0.5625, 0.625, 0.5, 0.625, 0.5, 0.625, 0.5, 0.625, 0.5, 0.625, 0.25, 0.625, 0.25, 0.625, 0.25, 0.625, 0.25, 0.625, 0.5, 0.625, 0.5, 0.625, 0.5, 0.625, 0.5, 0.625, 0.25, 0.625, 0.25, 0.625, 0.25, 0.625, 0.25, 0.375, 0.5, 0.125, 0.5, 0.125, 0.5, 0.375, 0.5, 0.375, 0.5, 0.125, 0.5, 0.125, 0.5, 0.375, 0.5, 0.375, 0.5, 0.125, 0.5, 0.125, 0.5, 0.375, 0.5, 0.375, 0.5, 0.125, 0.5, 0.125, 0.5, 0.375, 0.5, 0.375, 0.5, 0.125, 0.5, 0.125, 0.5, 0.375, 0.5, 0.425, 0.5, 0.375, 0.5, 0.375, 0.5, 0.425, 0.5, 0.425, 0.5, 0.375, 0.5, 0.375, 0.5, 0.425, 0.5, 0.425, 0.5, 0.375, 0.5, 0.375, 0.5, 0.425, 0.5, 0.425, 0.5, 0.375, 0.5, 0.375, 0.5, 0.425, 0.5, 0.425, 0.5, 0.375, 0.5, 0.375, 0.5, 0.425, 0.5, 0.525, 0.0, 0.575, 0.0, 0.575, 0.03125, 0.525, 0.03125, 0.525, 0.03125, 0.575, 0.03125, 0.575, 0.0625, 0.525, 0.0625, 0.525, 0.0625, 0.575, 0.0625, 0.575, 0.09375, 0.525, 0.09375, 0.525, 0.09375, 0.575, 0.09375, 0.575, 0.125, 0.525, 0.125, 0.525, 0.125, 0.575, 0.125, 0.575, 0.1562, 0.525, 0.1562, 0.525, 0.1562, 0.575, 0.1562, 0.575, 0.1875, 0.525, 0.1875, 0.525, 0.1875, 0.575, 0.1875, 0.575, 0.2188, 0.525, 0.2188, 0.475, 0.0, 0.525, 0.0, 0.525, 0.03125, 0.475, 0.03125, 0.475, 0.03125, 0.525, 0.03125, 0.525, 0.0625, 0.475, 0.0625, 0.475, 0.0625, 0.525, 0.0625, 0.525, 0.09375, 0.475, 0.09375, 0.475, 0.09375, 0.525, 0.09375, 0.525, 0.125, 0.475, 0.125, 0.475, 0.125, 0.525, 0.125, 0.525, 0.1562, 0.475, 0.1562, 0.475, 0.1562, 0.525, 0.1562, 0.525, 0.1875, 0.475, 0.1875, 0.475, 0.1875, 0.525, 0.1875, 0.525, 0.2188, 0.475, 0.2188, 0.425, 0.0, 0.475, 0.0, 0.475, 0.03125, 0.425, 0.03125, 0.425, 0.03125, 0.475, 0.03125, 0.475, 0.0625, 0.425, 0.0625, 0.425, 0.0625, 0.475, 0.0625, 0.475, 0.09375, 0.425, 0.09375, 0.425, 0.09375, 0.475, 0.09375, 0.475, 0.125, 0.425, 0.125, 0.425, 0.125, 0.475, 0.125, 0.475, 0.1562, 0.425, 0.1562, 0.425, 0.1562, 0.475, 0.1562, 0.475, 0.1875, 0.425, 0.1875, 0.425, 0.1875, 0.475, 0.1875, 0.475, 0.2188, 0.425, 0.2188, 0.375, 0.0, 0.425, 0.0, 0.425, 0.03125, 0.375, 0.03125, 0.375, 0.03125, 0.425, 0.03125, 0.425, 0.0625, 0.375, 0.0625, 0.375, 0.0625, 0.425, 0.0625, 0.425, 0.09375, 0.375, 0.09375, 0.375, 0.09375, 0.425, 0.09375, 0.425, 0.125, 0.375, 0.125, 0.375, 0.125, 0.425, 0.125, 0.425, 0.1562, 0.375, 0.1562, 0.375, 0.1562, 0.425, 0.1562, 0.425, 0.1875, 0.375, 0.1875, 0.375, 0.1875, 0.425, 0.1875, 0.425, 0.2188, 0.375, 0.2188, 0.525, 0.5, 0.575, 0.5, 0.575, 0.5312, 0.525, 0.5312, 0.525, 0.5312, 0.575, 0.5312, 0.575, 0.5625, 0.525, 0.5625, 0.525, 0.5625, 0.575, 0.5625, 0.575, 0.5938, 0.525, 0.5938, 0.525, 0.5938, 0.575, 0.5938, 0.575, 0.625, 0.525, 0.625, 0.525, 0.625, 0.575, 0.625, 0.575, 0.6562, 0.525, 0.6562, 0.525, 0.6562, 0.575, 0.6562, 0.575, 0.6875, 0.525, 0.6875, 0.525, 0.6875, 0.575, 0.6875, 0.575, 0.7188, 0.525, 0.7188, 0.475, 0.5, 0.525, 0.5, 0.525, 0.5312, 0.475, 0.5312, 0.475, 0.5312, 0.525, 0.5312, 0.525, 0.5625, 0.475, 0.5625, 0.475, 0.5625, 0.525, 0.5625, 0.525, 0.5938, 0.475, 0.5938, 0.475, 0.5938, 0.525, 0.5938, 0.525, 0.625, 0.475, 0.625, 0.475, 0.625, 0.525, 0.625, 0.525, 0.6562, 0.475, 0.6562, 0.475, 0.6562, 0.525, 0.6562, 0.525, 0.6875, 0.475, 0.6875, 0.475, 0.6875, 0.525, 0.6875, 0.525, 0.7188, 0.475, 0.7188, 0.425, 0.5, 0.475, 0.5, 0.475, 0.5312, 0.425, 0.5312, 0.425, 0.5312, 0.475, 0.5312, 0.475, 0.5625, 0.425, 0.5625, 0.425, 0.5625, 0.475, 0.5625, 0.475, 0.5938, 0.425, 0.5938, 0.425, 0.5938, 0.475, 0.5938, 0.475, 0.625, 0.425, 0.625, 0.425, 0.625, 0.475, 0.625, 0.475, 0.6562, 0.425, 0.6562, 0.425, 0.6562, 0.475, 0.6562, 0.475, 0.6875, 0.425, 0.6875, 0.425, 0.6875, 0.475, 0.6875, 0.475, 0.7188, 0.425, 0.7188, 0.375, 0.5, 0.425, 0.5, 0.425, 0.5312, 0.375, 0.5312, 0.375, 0.5312, 0.425, 0.5312, 0.425, 0.5625, 0.375, 0.5625, 0.375, 0.5625, 0.425, 0.5625, 0.425, 0.5938, 0.375, 0.5938, 0.375, 0.5938, 0.425, 0.5938, 0.425, 0.625, 0.375, 0.625, 0.375, 0.625, 0.425, 0.625, 0.425, 0.6562, 0.375, 0.6562, 0.375, 0.6562, 0.425, 0.6562, 0.425, 0.6875, 0.375, 0.6875, 0.375, 0.6875, 0.425, 0.6875, 0.425, 0.7188, 0.375, 0.7188, 0.625, 0.25, 0.625, 0.2188, 0.625, 0.2188, 0.625, 0.25, 0.625, 0.25, 0.625, 0.25, 0.625, 0.25, 0.625, 0.25, 0.625, 0.75, 0.625, 0.7188, 0.625, 0.7188, 0.625, 0.75, 0.625, 0.7188, 0.625, 0.6875, 0.625, 0.6875, 0.625, 0.7188, 0.625, 0.1875, 0.625, 0.1562, 0.625, 0.1562, 0.625, 0.1875, 0.625, 0.6875, 0.625, 0.6562, 0.625, 0.6562, 0.625, 0.6875, 0.625, 0.1562, 0.625, 0.125, 0.625, 0.125, 0.625, 0.1562, 0.125, 0.5, 0.375, 0.5, 0.375, 0.5312, 0.125, 0.5312, 0.125, 0.5312, 0.375, 0.5312, 0.375, 0.5625, 0.125, 0.5625, 0.125, 0.5625, 0.375, 0.5625, 0.375, 0.5938, 0.125, 0.5938, 0.125, 0.5938, 0.375, 0.5938, 0.375, 0.625, 0.125, 0.625, 0.125, 0.625, 0.375, 0.625, 0.375, 0.6562, 0.125, 0.6562, 0.125, 0.6562, 0.375, 0.6562, 0.375, 0.6875, 0.125, 0.6875, 0.125, 0.6875, 0.375, 0.6875, 0.375, 0.7188, 0.125, 0.7188, 0.575, 0.5, 0.625, 0.5, 0.625, 0.5312, 0.575, 0.5312, 0.575, 0.5312, 0.625, 0.5312, 0.625, 0.5625, 0.575, 0.5625, 0.575, 0.5625, 0.625, 0.5625, 0.625, 0.5938, 0.575, 0.5938, 0.575, 0.5938, 0.625, 0.5938, 0.625, 0.625, 0.575, 0.625, 0.575, 0.625, 0.625, 0.625, 0.625, 0.6562, 0.575, 0.6562, 0.575, 0.6562, 0.625, 0.6562, 0.625, 0.6875, 0.575, 0.6875, 0.575, 0.6875, 0.625, 0.6875, 0.625, 0.7188, 0.575, 0.7188, 0.575, 0.0, 0.625, 0.0, 0.625, 0.03125, 0.575, 0.03125, 0.575, 0.03125, 0.625, 0.03125, 0.625, 0.0625, 0.575, 0.0625, 0.575, 0.0625, 0.625, 0.0625, 0.625, 0.09375, 0.575, 0.09375, 0.575, 0.09375, 0.625, 0.09375, 0.625, 0.125, 0.575, 0.125, 0.575, 0.125, 0.625, 0.125, 0.625, 0.1562, 0.575, 0.1562, 0.575, 0.1562, 0.625, 0.1562, 0.625, 0.1875, 0.575, 0.1875, 0.575, 0.1875, 0.625, 0.1875, 0.625, 0.2188, 0.575, 0.2188, 0.625, 1.0, 0.625, 0.75, 0.625, 0.75, 0.625, 1.0, 0.625, 0.5938, 0.625, 0.5625, 0.625, 0.5625, 0.625, 0.5938, 0.625, 0.75, 0.625, 0.7188, 0.625, 0.7188, 0.625, 0.75, 0.625, 0.1875, 0.625, 0.1562, 0.625, 0.1562, 0.625, 0.1875, 0.625, 0.1562, 0.625, 0.125, 0.625, 0.125, 0.625, 0.1562, 0.625, 0.6875, 0.625, 0.6562, 0.625, 0.6562, 0.625, 0.6875, 0.875, 0.7188, 0.625, 0.7188, 0.625, 0.7188, 0.875, 0.7188, 0.625, 1.0, 0.625, 0.75, 0.625, 0.75, 0.625, 1.0, 0.625, 0.0625, 0.625, 0.03125, 0.625, 0.03125, 0.625, 0.0625, 0.625, 0.5938, 0.625, 0.5625, 0.625, 0.5625, 0.625, 0.5938, 0.625, 0.09375, 0.625, 0.0625, 0.625, 0.0625, 0.625, 0.09375, 0.625, 0.625, 0.625, 0.5938, 0.625, 0.5938, 0.625, 0.625, 0.625, 0.125, 0.625, 0.09375, 0.625, 0.09375, 0.625, 0.125, 0.625, 0.6562, 0.625, 0.625, 0.625, 0.625, 0.625, 0.6562, 0.625, 0.7188, 0.875, 0.7188, 0.875, 0.7188, 0.625, 0.7188, 0.625, 0.0625, 0.625, 0.03125, 0.625, 0.03125, 0.625, 0.0625, 0.625, 0.6562, 0.625, 0.625, 0.625, 0.625, 0.625, 0.6562, 0.625, 0.5625, 0.625, 0.5625, 0.625, 0.5625, 0.625, 0.5625, 0.625, 0.625, 0.625, 0.5938, 0.625, 0.5938, 0.625, 0.625, 0.625, 0.5938, 0.625, 0.5625, 0.625, 0.5625, 0.625, 0.5938, 0.625, 0.625, 0.625, 0.5938, 0.625, 0.5938, 0.625, 0.625, 0.625, 0.03125, 0.625, 0.0, 0.625, 0.0, 0.625, 0.03125, 0.625, 0.6562, 0.625, 0.625, 0.625, 0.625, 0.625, 0.6562, 0.625, 0.0625, 0.625, 0.03125, 0.625, 0.03125, 0.625, 0.0625, 0.625, 0.6875, 0.625, 0.6562, 0.625, 0.6562, 0.625, 0.6875, 0.625, 0.09375, 0.625, 0.0625, 0.625, 0.0625, 0.625, 0.09375, 0.625, 0.7188, 0.625, 0.6875, 0.625, 0.6875, 0.625, 0.7188, 0.625, 0.125, 0.625, 0.09375, 0.625, 0.09375, 0.625, 0.125, 0.625, 0.7188, 0.875, 0.7188, 0.875, 0.75, 0.625, 0.75, 0.625, 1.0, 0.625, 0.75, 0.625, 0.75, 0.625, 1.0, 0.625, 0.03125, 0.625, 0.0, 0.625, 0.0, 0.625, 0.03125, 0.625, 0.75, 0.625, 0.7188, 0.625, 0.7188, 0.625, 0.75, 0.625, 0.625, 0.625, 0.5938, 0.625, 0.5938, 0.625, 0.625, 0.625, 0.1875, 0.625, 0.1875, 0.625, 0.1875, 0.625, 0.1875, 0.625, 0.5938, 0.625, 0.5625, 0.625, 0.5625, 0.625, 0.5938, 0.625, 0.5625, 0.625, 0.5625, 0.625, 0.5625, 0.625, 0.5625, 0.625, 0.1875, 0.625, 0.1562, 0.625, 0.1562, 0.625, 0.1875, 0.625, 0.1562, 0.625, 0.125, 0.625, 0.125, 0.625, 0.1562, 0.625, 0.1875, 0.625, 0.1875, 0.625, 0.1875, 0.625, 0.1875, 0.625, 0.5625, 0.625, 0.5625, 0.625, 0.5625, 0.625, 0.5625, 0.625, 0.09375, 0.625, 0.0625, 0.625, 0.0625, 0.625, 0.09375, 0.625, 0.5625, 0.875, 0.5625, 0.875, 0.5625, 0.625, 0.5625, 0.625, 0.7188, 0.625, 0.6875, 0.625, 0.6875, 0.625, 0.7188, 0.625, 0.1875, 0.625, 0.1875, 0.625, 0.1875, 0.625, 0.1875, 0.625, 0.125, 0.625, 0.09375, 0.625, 0.09375, 0.625, 0.125, 0.625, 0.1875, 0.625, 0.1875, 0.625, 0.1875, 0.625, 0.1875, 0.625, 0.1562, 0.625, 0.125, 0.625, 0.125, 0.625, 0.1562, 0.625, 0.1875, 0.625, 0.1562, 0.625, 0.1562, 0.625, 0.1875, 0.625, 0.1562, 0.625, 0.125, 0.625, 0.125, 0.625, 0.1562, 0.625, 0.5312, 0.625, 0.5, 0.625, 0.5, 0.625, 0.5312, 0.625, 0.25, 0.625, 0.25, 0.625, 0.25, 0.625, 0.25, 0.625, 0.125, 0.625, 0.09375, 0.625, 0.09375, 0.625, 0.125, 0.625, 0.6562, 0.875, 0.6562, 0.875, 0.6875, 0.625, 0.6875, 0.625, 0.6875, 0.875, 0.6875, 0.875, 0.7188, 0.625, 0.7188, 0.625, 0.6562, 0.625, 0.625, 0.625, 0.625, 0.625, 0.6562, 0.625, 0.0625, 0.625, 0.03125, 0.625, 0.03125, 0.625, 0.0625, 0.875, 0.7188, 0.625, 0.7188, 0.625, 0.7188, 0.875, 0.7188, 0.625, 0.6875, 0.625, 0.6562, 0.625, 0.6562, 0.625, 0.6875, 0.625, 0.09375, 0.625, 0.0625, 0.625, 0.0625, 0.625, 0.09375, 0.625, 0.7188, 0.625, 0.6875, 0.625, 0.6875, 0.625, 0.7188, 0.625, 0.125, 0.625, 0.09375, 0.625, 0.09375, 0.625, 0.125, 0.625, 0.5312, 0.625, 0.5, 0.625, 0.5, 0.625, 0.5312, 0.625, 0.5, 0.625, 0.5, 0.625, 0.5, 0.625, 0.5, 0.875, 0.5625, 0.625, 0.5625, 0.625, 0.5625, 0.875, 0.5625, 0.625, 0.2188, 0.625, 0.1875, 0.625, 0.1875, 0.625, 0.2188, 0.625, 0.5, 0.625, 0.5, 0.625, 0.5, 0.625, 0.5, 0.625, 0.5625, 0.625, 0.5312, 0.625, 0.5312, 0.625, 0.5625, 0.625, 0.5, 0.625, 0.5, 0.625, 0.5, 0.625, 0.5, 0.625, 0.2188, 0.625, 0.1875, 0.625, 0.1875, 0.625, 0.2188, 0.625, 0.25, 0.625, 0.25, 0.625, 0.25, 0.625, 0.25, 0.625, 0.5, 0.625, 0.5, 0.625, 0.5, 0.625, 0.5, 0.625, 0.5312, 0.625, 0.5, 0.625, 0.5, 0.625, 0.5312, 0.625, 0.5, 0.875, 0.5, 0.875, 0.5, 0.625, 0.5, 0.625, 0.2188, 0.625, 0.1875, 0.625, 0.1875, 0.625, 0.2188, 0.625, 0.25, 0.625, 0.25, 0.625, 0.25, 0.625, 0.25, 0.625, 0.25, 0.625, 0.25, 0.625, 0.25, 0.625, 0.25, 0.625, 0.25, 0.625, 0.25, 0.625, 0.25, 0.625, 0.25, 0.625, 0.5625, 0.625, 0.5625, 0.625, 0.5625, 0.625, 0.5625, 0.625, 0.5, 0.625, 0.5, 0.625, 0.5, 0.625, 0.5, 0.625, 0.25, 0.625, 0.25, 0.625, 0.25, 0.625, 0.25, 0.625, 0.5625, 0.625, 0.5312, 0.625, 0.5312, 0.625, 0.5625, 0.625, 0.25, 0.625, 0.25, 0.625, 0.25, 0.625, 0.25, 0.625, 0.5, 0.625, 0.5, 0.625, 0.5, 0.625, 0.5, 0.625, 0.25, 0.625, 0.2188, 0.625, 0.2188, 0.625, 0.25, 0.625, 0.25, 0.625, 0.25, 0.625, 0.25, 0.625, 0.25, 0.625, 0.25, 0.625, 0.25, 0.625, 0.25, 0.625, 0.25, 0.625, 0.5, 0.625, 0.5, 0.625, 0.5, 0.625, 0.5, 0.625, 0.5, 0.625, 0.5, 0.625, 0.5, 0.625, 0.5, 0.625, 0.25, 0.625, 0.25, 0.625, 0.25, 0.625, 0.25, 0.425, 0.5, 0.375, 0.5, 0.375, 0.5, 0.425, 0.5, 0.375, 0.5, 0.125, 0.5, 0.125, 0.5, 0.375, 0.5, 0.625, 0.5, 0.625, 0.5, 0.625, 0.5, 0.625, 0.5, 0.575, 0.25, 0.625, 0.25, 0.625, 0.25, 0.575, 0.25, 0.375, 0.25, 0.425, 0.25, 0.425, 0.25, 0.375, 0.25, 0.425, 0.25, 0.475, 0.25, 0.475, 0.25, 0.425, 0.25, 0.475, 0.25, 0.525, 0.25, 0.525, 0.25, 0.475, 0.25, 0.525, 0.25, 0.575, 0.25, 0.575, 0.25, 0.525, 0.25, 0.625, 0.5, 0.575, 0.5, 0.575, 0.5, 0.625, 0.5, 0.575, 0.5, 0.525, 0.5, 0.525, 0.5, 0.575, 0.5, 0.525, 0.5, 0.475, 0.5, 0.475, 0.5, 0.525, 0.5, 0.475, 0.5, 0.425, 0.5, 0.425, 0.5, 0.475, 0.5, 0.625, 0.5, 0.625, 0.5, 0.625, 0.5, 0.625, 0.5, 0.625, 0.5, 0.625, 0.5, 0.625, 0.5, 0.625, 0.5, 0.625, 0.25, 0.625, 0.25, 0.625, 0.25, 0.625, 0.25, 0.625, 0.5, 0.625, 0.5, 0.625, 0.5, 0.625, 0.5, 0.625, 0.25, 0.625, 0.25, 0.625, 0.25, 0.625, 0.25, 0.625, 0.5, 0.625, 0.5, 0.625, 0.5, 0.625, 0.5, 0.625, 0.5, 0.625, 0.25, 0.625, 0.25, 0.625, 0.5, 0.875, 0.5, 0.625, 0.5, 0.625, 0.5, 0.875, 0.5, 0.625, 0.5, 0.625, 0.5, 0.625, 0.5, 0.625, 0.5, 0.875, 0.5, 0.625, 0.5, 0.625, 0.5, 0.875, 0.5, 0.875, 0.5, 0.625, 0.5, 0.625, 0.5, 0.875, 0.5, 0.625, 0.25, 0.625, 0.25, 0.625, 0.25, 0.625, 0.25, 0.625, 0.25, 0.625, 0.25, 0.625, 0.25, 0.625, 0.25, 0.625, 0.5, 0.625, 0.5, 0.625, 0.5, 0.625, 0.5, 0.625, 0.5, 0.625, 0.25, 0.625, 0.25, 0.625, 0.5, 0.875, 0.5, 0.625, 0.5, 0.625, 0.5, 0.875, 0.5, 0.625, 0.25, 0.625, 0.25, 0.625, 0.25, 0.625, 0.25, 0.625, 0.5, 0.625, 0.5, 0.625, 0.5, 0.625, 0.5, 0.625, 0.5, 0.625, 0.5, 0.625, 0.5, 0.625, 0.5, 0.475, 0.5, 0.425, 0.5, 0.425, 0.5, 0.475, 0.5, 0.525, 0.5, 0.475, 0.5, 0.475, 0.5, 0.525, 0.5, 0.575, 0.5, 0.525, 0.5, 0.525, 0.5, 0.575, 0.5, 0.625, 0.5, 0.575, 0.5, 0.575, 0.5, 0.625, 0.5, 0.525, 0.25, 0.575, 0.25, 0.575, 0.25, 0.525, 0.25, 0.475, 0.25, 0.525, 0.25, 0.525, 0.25, 0.475, 0.25, 0.425, 0.25, 0.475, 0.25, 0.475, 0.25, 0.425, 0.25, 0.375, 0.25, 0.425, 0.25, 0.425, 0.25, 0.375, 0.25, 0.575, 0.25, 0.625, 0.25, 0.625, 0.25, 0.575, 0.25, 0.625, 0.25, 0.625, 0.25, 0.625, 0.25, 0.625, 0.25, 0.375, 0.5, 0.125, 0.5, 0.125, 0.5, 0.375, 0.5, 0.425, 0.5, 0.375, 0.5, 0.375, 0.5, 0.425, 0.5, 0.625, 0.25, 0.625, 0.25, 0.625, 0.25, 0.625, 0.25, 0.875, 0.5, 0.625, 0.5, 0.625, 0.5, 0.875, 0.5, 0.625, 0.5, 0.625, 0.5, 0.625, 0.5, 0.625, 0.5, 0.625, 0.5, 0.625, 0.5, 0.625, 0.5, 0.625, 0.5, 0.425, 0.5, 0.375, 0.5, 0.375, 0.5, 0.425, 0.5, 0.375, 0.5, 0.125, 0.5, 0.125, 0.5, 0.375, 0.5, 0.625, 0.25, 0.625, 0.25, 0.625, 0.25, 0.625, 0.25, 0.575, 0.25, 0.625, 0.25, 0.625, 0.25, 0.575, 0.25, 0.375, 0.25, 0.425, 0.25, 0.425, 0.25, 0.375, 0.25, 0.425, 0.25, 0.475, 0.25, 0.475, 0.25, 0.425, 0.25, 0.475, 0.25, 0.525, 0.25, 0.525, 0.25, 0.475, 0.25, 0.525, 0.25, 0.575, 0.25, 0.575, 0.25, 0.525, 0.25, 0.625, 0.5, 0.575, 0.5, 0.575, 0.5, 0.625, 0.5, 0.575, 0.5, 0.525, 0.5, 0.525, 0.5, 0.575, 0.5, 0.525, 0.5, 0.475, 0.5, 0.475, 0.5, 0.525, 0.5, 0.475, 0.5, 0.425, 0.5, 0.425, 0.5, 0.475, 0.5, 0.625, 0.5, 0.625, 0.25, 0.625, 0.25, 0.625, 0.5, 0.625, 0.25, 0.625, 0.25, 0.625, 0.25, 0.625, 0.25, 0.625, 0.5, 0.875, 0.5, 0.875, 0.5, 0.625, 0.5, 0.625, 0.25, 0.625, 0.25, 0.625, 0.25, 0.625, 0.25, 0.625, 0.5, 0.875, 0.5, 0.875, 0.5, 0.625, 0.5, 0.625, 0.5, 0.625, 0.5, 0.625, 0.5, 0.625, 0.5, 0.625, 0.25, 0.625, 0.25, 0.625, 0.25, 0.625, 0.25, 0.625, 0.25, 0.625, 0.25, 0.625, 0.25, 0.625, 0.25, 0.625, 0.25, 0.625, 0.2188, 0.625, 0.2188, 0.625, 0.25, 0.625, 0.25, 0.625, 0.25, 0.625, 0.25, 0.625, 0.25, 0.625, 0.5625, 0.625, 0.5312, 0.625, 0.5312, 0.625, 0.5625, 0.625, 0.25, 0.625, 0.25, 0.625, 0.25, 0.625, 0.25, 0.625, 0.5, 0.625, 0.5, 0.625, 0.5, 0.625, 0.5, 0.625, 0.5, 0.625, 0.5, 0.625, 0.5, 0.625, 0.5, 0.625, 0.2188, 0.625, 0.1875, 0.625, 0.1875, 0.625, 0.2188, 0.875, 0.5625, 0.625, 0.5625, 0.625, 0.5625, 0.875, 0.5625, 0.625, 0.5, 0.625, 0.5, 0.625, 0.5, 0.625, 0.5, 0.625, 0.5312, 0.625, 0.5, 0.625, 0.5, 0.625, 0.5312, 0.0, 0.0, 0.625, 0.25, 0.625, 0.25, 0.625, 0.5, 0.875, 0.5, 0.875, 0.5, 0.625, 0.5, 0.625, 0.5, 0.625, 0.5, 0.625, 0.5, 0.625, 0.5, 0.625, 0.25, 0.625, 0.25, 0.625, 0.25, 0.625, 0.25, 0.875, 0.5, 0.625, 0.5, 0.625, 0.5, 0.875, 0.5, 0.425, 0.5, 0.375, 0.5, 0.375, 0.5, 0.425, 0.5, 0.375, 0.5, 0.125, 0.5, 0.125, 0.5, 0.375, 0.5, 0.575, 0.25, 0.625, 0.25, 0.625, 0.25, 0.575, 0.25, 0.375, 0.25, 0.425, 0.25, 0.425, 0.25, 0.375, 0.25, 0.425, 0.25, 0.475, 0.25, 0.475, 0.25, 0.425, 0.25, 0.475, 0.25, 0.525, 0.25, 0.525, 0.25, 0.475, 0.25, 0.525, 0.25, 0.575, 0.25, 0.575, 0.25, 0.525, 0.25, 0.625, 0.5, 0.575, 0.5, 0.575, 0.5, 0.625, 0.5, 0.575, 0.5, 0.525, 0.5, 0.525, 0.5, 0.575, 0.5, 0.525, 0.5, 0.475, 0.5, 0.475, 0.5, 0.525, 0.5, 0.475, 0.5, 0.425, 0.5, 0.425, 0.5, 0.475, 0.5, 0.625, 0.5, 0.625, 0.5, 0.625, 0.5, 0.625, 0.5, 0.625, 0.5, 0.625, 0.5, 0.625, 0.5, 0.625, 0.5, 0.625, 0.25, 0.625, 0.25, 0.625, 0.25, 0.625, 0.25, 0.625, 0.25, 0.625, 0.25, 0.625, 0.25, 0.625, 0.25, 0.625, 0.25, 0.625, 0.25, 0.625, 0.25, 0.625, 0.25, 0.625, 0.5, 0.0, 0.0, 0.625, 0.5, 0.625, 0.25, 0.625, 0.25, 0.625, 0.25, 0.625, 0.25, 0.625, 0.5, 0.875, 0.5, 0.875, 0.5, 0.625, 0.5, 0.625, 0.25, 0.625, 0.25, 0.625, 0.25, 0.625, 0.25, 0.625, 0.5, 0.625, 0.5, 0.625, 0.5, 0.625, 0.5, 0.625, 0.5, 0.625, 0.5, 0.625, 0.5, 0.625, 0.5, 0.625, 0.25, 0.625, 0.25, 0.625, 0.25, 0.625, 0.25, 0.625, 0.25, 0.625, 0.25, 0.625, 0.25, 0.625, 0.25, 0.625, 0.5, 0.875, 0.5, 0.875, 0.5, 0.625, 0.5, 0.625, 0.25, 0.625, 0.25, 0.625, 0.25, 0.625, 0.25, 0.625, 0.5, 0.625, 0.5, 0.625, 0.5, 0.625, 0.5, 0.625, 0.5, 0.625, 0.5, 0.625, 0.5, 0.625, 0.5, 0.625, 0.25, 0.625, 0.25, 0.625, 0.25, 0.625, 0.25, 0.0, 0.0, 0.0, 0.0, 0.0, 0.0, 0.0, 0.0, 0.625, 0.5, 0.625, 0.5, 0.625, 0.5, 0.625, 0.5, 0.0, 0.0, 0.0, 0.0, 0.0, 0.0, 0.0, 0.0, 0.625, 0.25, 0.625, 0.25, 0.625, 0.25, 0.625, 0.25, 0.625, 0.5, 0.625, 0.5, 0.625, 0.5, 0.625, 0.5, 0.625, 0.5, 0.625, 0.5, 0.625, 0.5, 0.625, 0.5, 0.625, 0.25, 0.625, 0.25, 0.625, 0.25, 0.625, 0.25, 0.625, 0.25, 0.625, 0.25, 0.625, 0.25, 0.625, 0.25, 0.0, 0.0, 0.0, 0.0, 0.0, 0.0, 0.0, 0.0, 0.625, 0.5, 0.0, 0.0, 0.625, 0.5, 0.625, 0.25, 0.625, 0.25, 0.625, 0.25, 0.625, 0.25, 0.0, 0.0, 0.0, 0.0, 0.0, 0.0, 0.0, 0.0, 0.875, 0.5, 0.625, 0.5, 0.625, 0.5, 0.875, 0.5, 0.875, 0.5, 0.625, 0.5, 0.625, 0.5, 0.875, 0.5, 0.625, 0.5, 0.875, 0.5, 0.875, 0.5, 0.625, 0.5, 0.625, 0.5, 0.625, 0.5, 0.625, 0.5, 0.625, 0.5, 0.875, 0.5, 0.625, 0.5, 0.625, 0.5, 0.875, 0.5, 0.875, 0.5, 0.625, 0.5, 0.625, 0.5, 0.875, 0.5, 0.625, 0.25, 0.625, 0.25, 0.625, 0.25, 0.625, 0.25, 0.625, 0.5, 0.625, 0.25, 0.625, 0.25, 0.625, 0.5, 0.625, 0.5, 0.625, 0.5, 0.625, 0.5, 0.625, 0.5, 0.625, 0.25, 0.0, 0.0, 0.625, 0.25, 0.625, 0.25, 0.625, 0.25, 0.625, 0.25, 0.625, 0.25, 0.625, 0.25, 0.625, 0.25, 0.625, 0.25, 0.625, 0.25, 0.0, 0.0, 0.0, 0.0, 0.0, 0.0, 0.625, 0.25, 0.0, 0.0, 0.625, 0.25, 0.625, 0.5, 0.625, 0.5, 0.625, 0.5, 0.875, 0.5, 0.625, 0.25, 0.0, 0.0, 0.625, 0.5, 0.625, 0.5, 0.625, 0.5, 0.625, 0.5, 0.625, 0.5, 0.625, 0.5, 0.625, 0.5, 0.625, 0.5, 0.875, 0.5, 0.625, 0.5, 0.625, 0.5, 0.875, 0.5, 0.625, 0.5, 0.0, 0.0, 0.625, 0.5, 0.625, 0.25, 0.625, 0.25, 0.625, 0.25, 0.625, 0.25, 0.625, 0.25, 0.625, 0.25, 0.625, 0.25, 0.625, 0.25, 0.625, 0.25, 0.625, 0.25, 0.625, 0.25, 0.625, 0.5, 0.875, 0.5, 0.875, 0.5, 0.625, 0.5, 0.625, 0.5, 0.875, 0.5, 0.875, 0.5, 0.625, 0.5, 0.625, 0.5, 0.875, 0.5, 0.875, 0.5, 0.625, 0.5, 0.625, 0.5, 0.875, 0.5, 0.875, 0.5, 0.625, 0.5, 0.625, 0.5, 0.875, 0.5, 0.875, 0.5, 0.625, 0.5, 0.625, 0.25, 0.625, 0.25, 0.625, 0.25, 0.625, 0.25, 0.625, 0.25, 0.625, 0.25, 0.625, 0.25, 0.625, 0.25, 0.0, 0.0, 0.0, 0.0, 0.0, 0.0, 0.0, 0.0, 0.625, 0.5625, 0.625, 0.5625, 0.625, 0.5625, 0.625, 0.5625, 0.875, 0.5625, 0.875, 0.5625, 0.625, 0.5625, 0.625, 0.5625, 0.875, 0.5625, 0.875, 0.5938, 0.625, 0.5938, 0.625, 0.5938, 0.875, 0.5938, 0.875, 0.625, 0.625, 0.625, 0.625, 0.625, 0.875, 0.625, 0.875, 0.6562, 0.625, 0.6562, 0.875, 0.5, 0.625, 0.5, 0.625, 0.5, 0.875, 0.5, 0.625, 0.5, 0.875, 0.5, 0.875, 0.5312, 0.625, 0.5312, 0.625, 0.5312, 0.875, 0.5312, 0.875, 0.5625, 0.625, 0.5625, 0.625, 0.25, 0.625, 0.25, 0.625, 0.25, 0.625, 0.25, 0.625, 0.5625, 0.875, 0.5625, 0.875, 0.5625, 0.625, 0.5625, 0.625, 0.5, 0.625, 0.5, 0.625, 0.5, 0.625, 0.5, 0.625, 0.5625, 0.625, 0.5312, 0.625, 0.5312, 0.625, 0.5625, 0.625, 0.1875, 0.625, 0.1562, 0.625, 0.1562, 0.625, 0.1875, 0.625, 0.5625, 0.625, 0.5625, 0.625, 0.5625, 0.625, 0.5625, 0.625, 0.5938, 0.625, 0.5625, 0.625, 0.5625, 0.625, 0.5938, 0.625, 0.25, 0.625, 0.25, 0.625, 0.25, 0.625, 0.25, 0.625, 0.1875, 0.625, 0.1875, 0.625, 0.1875, 0.625, 0.1875, 0.625, 0.25, 0.625, 0.2188, 0.625, 0.2188, 0.625, 0.25, 0.875, 0.6562, 0.625, 0.6562, 0.625, 0.6562, 0.875, 0.6562, 0.625, 0.625, 0.625, 0.5938, 0.625, 0.5938, 0.625, 0.625, 0.625, 0.6562, 0.625, 0.625, 0.625, 0.625, 0.625, 0.6562, 0.625, 0.5, 0.875, 0.5, 0.875, 0.5, 0.625, 0.5, 0.625, 0.25, 0.625, 0.25, 0.625, 0.25, 0.625, 0.25, 0.625, 0.5, 0.625, 0.5, 0.625, 0.5, 0.625, 0.5, 0.625, 0.25, 0.625, 0.25, 0.625, 0.25, 0.625, 0.25, 0.625, 0.5, 0.625, 0.5, 0.625, 0.5, 0.625, 0.5, 0.625, 0.5, 0.625, 0.5, 0.625, 0.5, 0.625, 0.5, 0.875, 0.5, 0.625, 0.5, 0.625, 0.5, 0.875, 0.5, 0.625, 0.5, 0.625, 0.5, 0.625, 0.5, 0.625, 0.5, 0.625, 0.5, 0.875, 0.5, 0.875, 0.5, 0.625, 0.5, 0.875, 0.5, 0.625, 0.5, 0.625, 0.5, 0.875, 0.5, 0.875, 0.5, 0.625, 0.5, 0.625, 0.5, 0.875, 0.5, 0.625, 0.5, 0.625, 0.5, 0.625, 0.5, 0.625, 0.5, 0.625, 0.25, 0.625, 0.25, 0.625, 0.25, 0.625, 0.25, 0.625, 0.5, 0.625, 0.5, 0.625, 0.5, 0.625, 0.5, 0.625, 0.25, 0.625, 0.25, 0.625, 0.25, 0.625, 0.25, 0.875, 0.5, 0.625, 0.5, 0.625, 0.5, 0.875, 0.5, 0.625, 0.5, 0.625, 0.5, 0.625, 0.5, 0.625, 0.5, 0.625, 0.5, 0.625, 0.5, 0.625, 0.5, 0.625, 0.5, 0.625, 0.5, 0.625, 0.5, 0.625, 0.5, 0.625, 0.5, 0.625, 0.25, 0.625, 0.25, 0.625, 0.25, 0.625, 0.25, 0.625, 0.25, 0.625, 0.25, 0.625, 0.25, 0.625, 0.25, 0.625, 0.25, 0.0, 0.0, 0.625, 0.25, 0.875, 0.5, 0.625, 0.5, 0.625, 0.5, 0.875, 0.5, 0.625, 0.5, 0.625, 0.5, 0.625, 0.5, 0.625, 0.5, 0.625, 0.25, 0.625, 0.25, 0.625, 0.25, 0.625, 0.25, 0.625, 0.25, 0.625, 0.25, 0.625, 0.25, 0.625, 0.25, 0.625, 0.25, 0.625, 0.25, 0.625, 0.25, 0.625, 0.25, 0.625, 0.5, 0.625, 0.5, 0.625, 0.5, 0.625, 0.5, 0.625, 0.25, 0.625, 0.25, 0.625, 0.25, 0.625, 0.25, 0.625, 0.5, 0.625, 0.5, 0.625, 0.5, 0.625, 0.5, 0.625, 0.5, 0.625, 0.5, 0.625, 0.5, 0.625, 0.5, 0.875, 0.5, 0.625, 0.5, 0.625, 0.5, 0.875, 0.5, 0.625, 0.25, 0.625, 0.25, 0.625, 0.25, 0.625, 0.25, 0.625, 0.25, 0.625, 0.25, 0.625, 0.25, 0.625, 0.25, 0.625, 0.5, 0.625, 0.5, 0.625, 0.5, 0.625, 0.5, 0.625, 0.25, 0.625, 0.25, 0.625, 0.25, 0.625, 0.25, 0.0, 0.0, 0.625, 0.5, 0.625, 0.5, 0.625, 0.5, 0.625, 0.5, 0.875, 0.5, 0.875, 0.5, 0.625, 0.5, 0.625, 0.25, 0.625, 0.25, 0.625, 0.25, 0.625, 0.25, 0.625, 0.5, 0.625, 0.5, 0.625, 0.5, 0.625, 0.5, 0.625, 0.25, 0.625, 0.25, 0.625, 0.25, 0.625, 0.25, 0.875, 0.5, 0.625, 0.5, 0.625, 0.5, 0.875, 0.5, 0.875, 0.5, 0.625, 0.5, 0.625, 0.5, 0.875, 0.5, 0.875, 0.5, 0.625, 0.5, 0.625, 0.5, 0.875, 0.5, 0.875, 0.5, 0.625, 0.5, 0.625, 0.5, 0.875, 0.5, 0.875, 0.5, 0.625, 0.5, 0.625, 0.5, 0.875, 0.5, 0.875, 0.5, 0.625, 0.5, 0.625, 0.5, 0.875, 0.5, 0.875, 0.5, 0.625, 0.5, 0.625, 0.5, 0.875, 0.5, 0.875, 0.5, 0.625, 0.5, 0.625, 0.5, 0.875, 0.5, 0.875, 0.5, 0.625, 0.5, 0.625, 0.5, 0.875, 0.5, 0.875, 0.5, 0.625, 0.5, 0.625, 0.5, 0.875, 0.5, 0.625, 0.5, 0.875, 0.5, 0.875, 0.5, 0.625, 0.5, 0.625, 0.25, 0.625, 0.25, 0.625, 0.25, 0.625, 0.25, 0.625, 0.5, 0.625, 0.5, 0.625, 0.5, 0.625, 0.5, 0.625, 0.5, 0.625, 0.5, 0.625, 0.5, 0.625, 0.5, 0.875, 0.5, 0.625, 0.25, 0.625, 0.25, 0.625, 0.25, 0.625, 0.25, 0.625, 0.25, 0.625, 0.25, 0.625, 0.5, 0.625, 0.5, 0.625, 0.5, 0.625, 0.5, 0.625, 0.5, 0.875, 0.5, 0.875, 0.5, 0.625, 0.5, 0.625, 0.5, 0.0, 0.0, 0.625, 0.5, 0.625, 0.5, 0.625, 0.5, 0.625, 0.5, 0.625, 0.5, 0.625, 0.5, 0.625, 0.5, 0.625, 0.5, 0.625, 0.5, 0.625, 0.5, 0.625, 0.5, 0.625, 0.5, 0.625, 0.5, 0.625, 0.5, 0.0, 0.0, 0.625, 0.5, 0.625, 0.25, 0.625, 0.25, 0.625, 0.25, 0.625, 0.25, 0.625, 0.25, 0.625, 0.25, 0.625, 0.25, 0.625, 0.25, 0.625, 0.25, 0.625, 0.25, 0.625, 0.25, 0.625, 0.25, 0.0, 0.0, 0.0, 0.0, 0.625, 0.7188, 0.625, 0.7188, 0.0, 0.0, 0.625, 0.7188, 0.875, 0.7188, 0.625, 0.7188, 0.0, 0.0, 0.625, 0.7188, 0.625, 0.7188, 0.0, 0.0, 0.875, 0.7188, 0.625, 0.03125, 0.875, 0.7188, 0.625, 0.1875, 0.625, 0.1875, 0.625, 0.1875, 0.625, 0.1875, 0.625, 0.1875, 0.625, 0.1875, 0.0, 0.0, 0.625, 0.1875, 0.625, 0.1875, 0.625, 0.1875, 0.0, 0.0, 0.0, 0.0, 0.0, 0.0, 0.0, 0.0, 0.0, 0.0, 0.0, 0.0, 0.0, 0.0, 0.0, 0.0, 0.0, 0.0, 0.0, 0.0, 0.0, 0.0, 0.0, 0.0, 0.0, 0.0, 0.0, 0.0, 0.0, 0.0, 0.875, 0.5, 0.625, 0.25, 0.625, 0.25, 0.0, 0.0, 0.625, 0.25, 0.0, 0.0, 0.0, 0.0, 0.0, 0.0, 0.0, 0.0, 0.0, 0.0, 0.625, 0.25, 0.0, 0.0, 0.625, 0.25, 0.0, 0.0, 0.0, 0.0, 0.0, 0.0, 0.0, 0.0, 0.625, 0.25, 0.625, 0.25, 0.625, 0.25, 0.625, 0.5, 0.625, 0.5, 0.0, 0.0, 0.625, 0.5, 0.0, 0.0, 0.625, 0.5, 0.625, 0.5, 0.0, 0.0])
me_cube_001.materials.append(mat_material_001)
me_cube_001.use_remesh_fix_poles = True
me_cube_001.use_remesh_preserve_attributes = False
me_cube_001.use_mirror_vertex_groups = False
me_cube_001.update()

# ---- objects
ob_light = bpy.data.objects.new('Light', light_light)
ob_camera = bpy.data.objects.new('Camera', cam_camera)
ob_empty = bpy.data.objects.new('Empty', None)
ob_cube = bpy.data.objects.new('Cube', me_cube_001)
ob_empty_001 = bpy.data.objects.new('Empty.001', None)
ob_empty_002 = bpy.data.objects.new('Empty.002', None)
ob_light_001 = bpy.data.objects.new('Light.001', light_light_001)
ob_light_002 = bpy.data.objects.new('Light.002', light_light_002)

# ---- transforms, parenting, visibility, modifiers, constraints
ob_light.location = (5.675, -6.901, 4.031)
ob_light.rotation_euler = (0.6503, 0.05522, 1.866)
ob_light.lock_rotations_4d = False
ob_light.empty_display_type = 'ARROWS'
ob_light.color = (0.0, 0.0, 0.0, 0.0)
ob_light.lineart.crease_threshold = 0.0
ob_camera.location = (7.359, -6.926, 1.823)
ob_camera.rotation_euler = (1.669, -0.0648, 0.933)
ob_camera.lock_rotations_4d = False
ob_camera.empty_display_type = 'ARROWS'
ob_camera.color = (0.0, 0.0, 0.0, 0.0)
ob_camera.display_type = 'WIRE'
ob_camera.lineart.crease_threshold = 0.0
ob_empty.location = (0.0, 0.006485, 0.7098)
ob_empty.rotation_euler = (1.571, -0.0, 1.571)
ob_empty.empty_display_type = 'IMAGE'
ob_empty.empty_display_size = 5.0
ob_empty.lineart.crease_threshold = 0.0
ob_cube.location = (4.515, -4.472, 0.474)
ob_cube.rotation_euler = (0.1472, -0.03088, -0.6974)
ob_cube.scale = (0.1782, 0.1782, 0.1393)
ob_cube.lineart.crease_threshold = 0.0
ob_empty_001.location = (-0.5308, 0.01396, 0.7537)
ob_empty_001.rotation_euler = (1.571, 0.0, 3.142)
ob_empty_001.empty_display_type = 'IMAGE'
ob_empty_001.empty_display_size = 5.0
ob_empty_001.lineart.crease_threshold = 0.0
ob_empty_002.location = (0.6774, -1.572, 1.325)
ob_empty_002.rotation_euler = (3.142, -0.0, 1.571)
ob_empty_002.empty_display_type = 'IMAGE'
ob_empty_002.empty_display_size = 5.0
ob_empty_002.lineart.crease_threshold = 0.0
ob_light_001.location = (6.877, -4.929, 2.04)
ob_light_001.rotation_euler = (0.6503, 0.05522, 1.866)
ob_light_001.lock_rotations_4d = False
ob_light_001.empty_display_type = 'ARROWS'
ob_light_001.color = (0.0, 0.0, 0.0, 0.0)
ob_light_001.lineart.crease_threshold = 0.0
ob_light_002.location = (0.8329, -7.437, 2.642)
ob_light_002.rotation_euler = (0.6503, 0.05522, 1.866)
ob_light_002.lock_rotations_4d = False
ob_light_002.empty_display_type = 'ARROWS'
ob_light_002.color = (0.0, 0.0, 0.0, 0.0)
ob_light_002.lineart.crease_threshold = 0.0

# ---- collection membership
col_collection.objects.link(ob_light)
col_collection.objects.link(ob_camera)
col_collection.objects.link(ob_empty)
col_collection.objects.link(ob_cube)
col_collection.objects.link(ob_empty_001)
col_collection.objects.link(ob_empty_002)
col_collection.objects.link(ob_light_001)
col_collection.objects.link(ob_light_002)

# ---- scene / render settings (as saved in the file)
scene.camera = ob_camera
scene.frame_start = 1; scene.frame_end = 250; scene.frame_set(1)
scene.render.engine = 'BLENDER_EEVEE_NEXT'
scene.cycles.use_denoising = False
scene.cycles.samples = 128
scene.cycles.sampling_pattern = 'TABULATED_SOBOL'
scene.cycles.use_adaptive_sampling = False
scene.cycles.use_light_tree = False
scene.view_settings.view_transform = 'Filmic'
bpy.context.view_layer.update()

